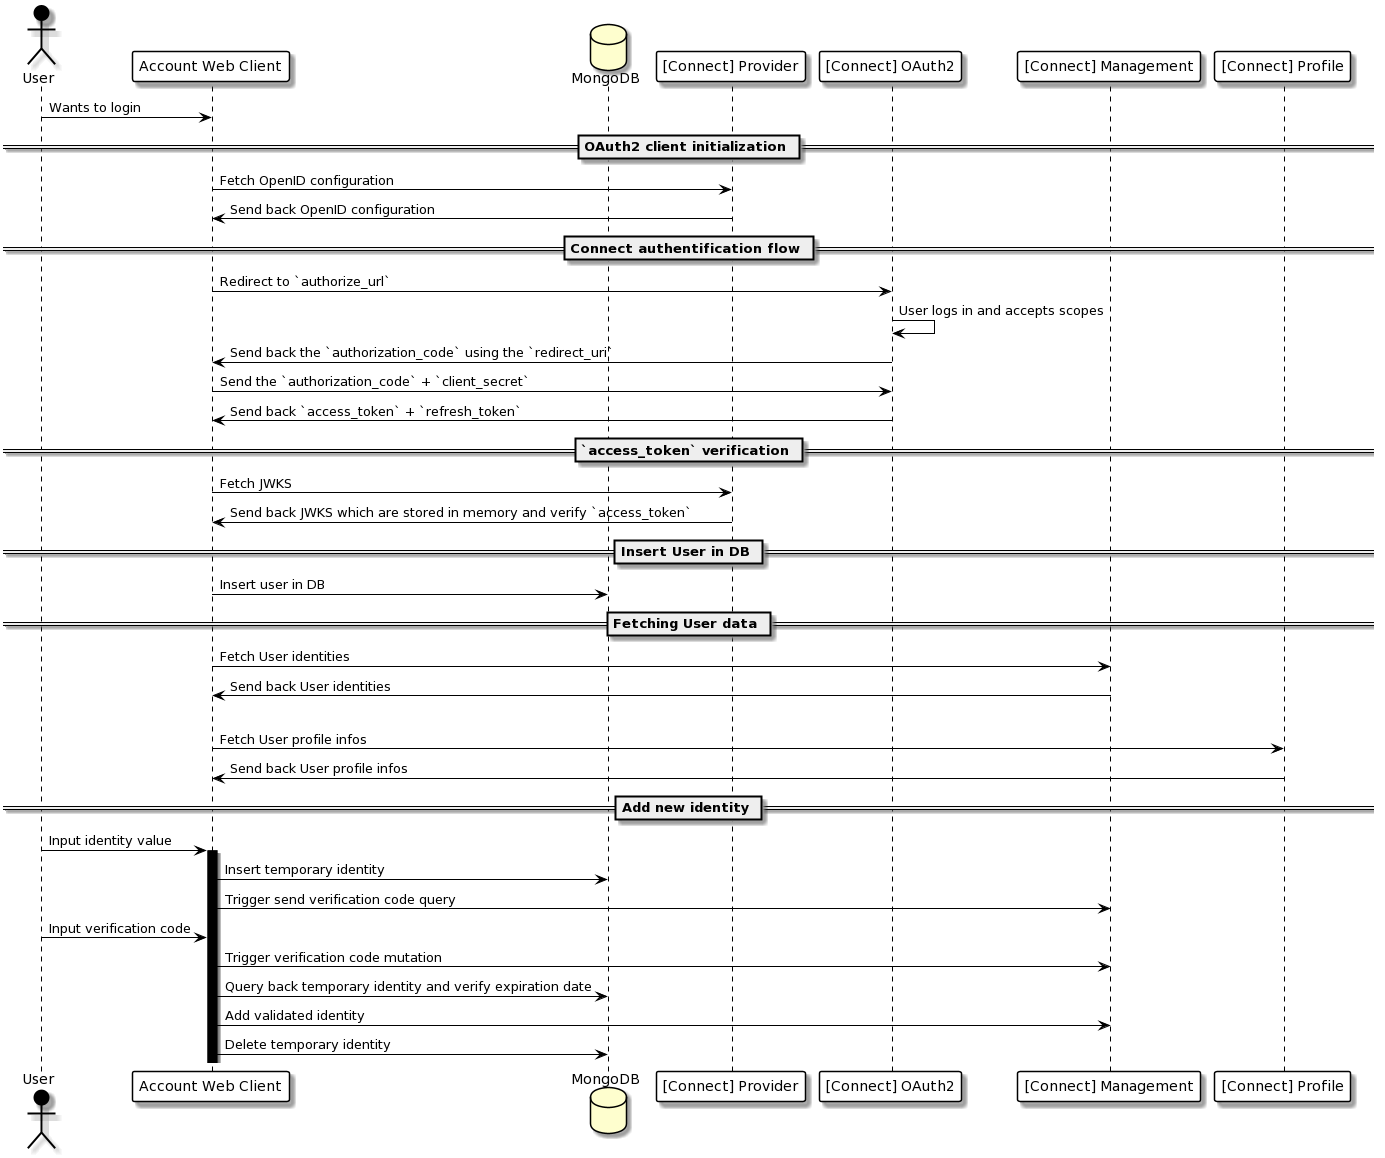

The diagram above was rendered by PlantUML. Its source (embedded in the PNG):
@startuml
skinparam NoteBackgroundColor #fff
skinparam NoteBorderColor #000

skinparam sequence {
	ArrowColor #000
	ActorBorderColor #000

	LifeLineBorderColor #000
	LifeLineBackgroundColor #000

	ParticipantBorderColor #000
	ParticipantBackgroundColor #fff
	ParticipantFontColor #000

	ActorBackgroundColor #000
	ActorFontColor #000
}

skinparam roundcorner 5

actor User                         as user
participant "Account Web Client"   as account
database MongoDB                   as mongo
participant "[Connect] Provider"   as provider
participant "[Connect] OAuth2"     as connect
participant "[Connect] Management" as management
participant "[Connect] Profile"    as profile

user -> account : Wants to login

== OAuth2 client initialization ==

account -> provider : Fetch OpenID configuration
provider -> account : Send back OpenID configuration

== Connect authentification flow ==

account -> connect : Redirect to `authorize_url`
connect -> connect : User logs in and accepts scopes
connect -> account : Send back the `authorization_code` using the `redirect_uri`
account -> connect : Send the `authorization_code` + `client_secret`
connect -> account : Send back `access_token` + `refresh_token`

== `access_token` verification ==

account -> provider : Fetch JWKS
provider -> account : Send back JWKS which are stored in memory and verify `access_token`

== Insert User in DB ==

account -> mongo : Insert user in DB

== Fetching User data ==

account -> management : Fetch User identities
management -> account : Send back User identities

opt

account -> profile : Fetch User profile infos
profile -> account : Send back User profile infos

== Add new identity ==

user -> account : Input identity value
activate account
account -> mongo : Insert temporary identity
account -> management : Trigger send verification code query
user -> account : Input verification code
account -> management : Trigger verification code mutation
account -> mongo : Query back temporary identity and verify expiration date
account -> management : Add validated identity
account -> mongo : Delete temporary identity
@enduml